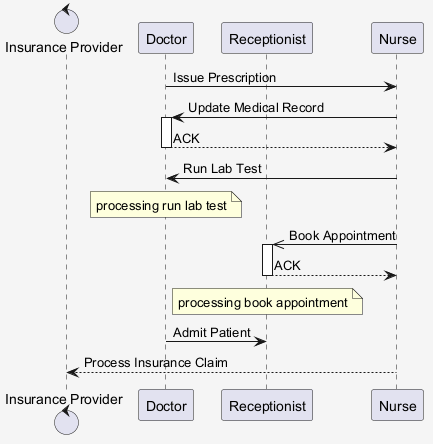

The diagram above was rendered by PlantUML. Its source (embedded in the PNG):
@startuml
skinparam shadowing false
skinparam backgroundColor #F5F5F5
control "Insurance Provider" as IP
participant "Doctor" as D
participant "Receptionist" as R
participant "Nurse" as N
D -> N : Issue Prescription
N -> D : Update Medical Record
activate D
D --> N : ACK
deactivate D
N -> D : Run Lab Test
note over D : processing run lab test
N ->> R : Book Appointment
activate R
R --> N : ACK
deactivate R
note over R : processing book appointment
D -> R : Admit Patient
N --> IP : Process Insurance Claim
@enduml